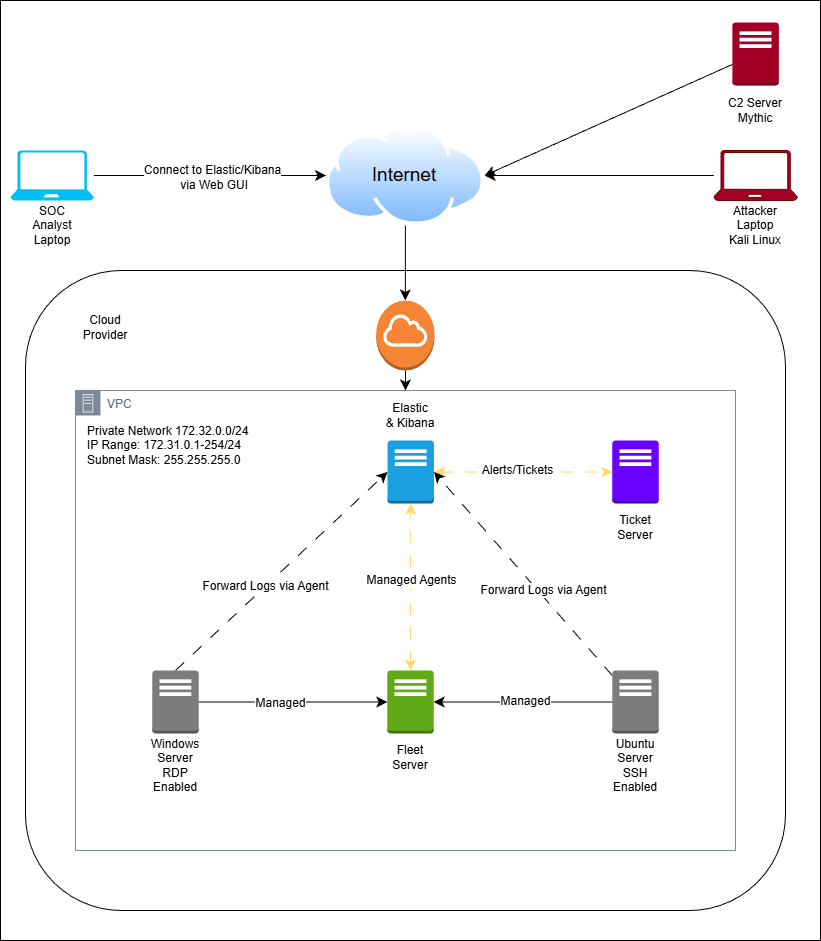

The diagram above was exported from draw.io. Its source (the exported page's mxGraphModel, read from the mxfile embedded in the PNG):
<mxGraphModel dx="1564" dy="881" grid="1" gridSize="10" guides="1" tooltips="1" connect="1" arrows="1" fold="1" page="1" pageScale="1" pageWidth="850" pageHeight="1100" math="0" shadow="0">
  <root>
    <mxCell id="0" />
    <mxCell id="1" parent="0" />
    <mxCell id="m6Lu3Q4CslrEZuAqoTgu-62" parent="1" style="rounded=0;whiteSpace=wrap;html=1;" value="" vertex="1">
      <mxGeometry height="940" width="820" x="20" y="30" as="geometry" />
    </mxCell>
    <mxCell id="m6Lu3Q4CslrEZuAqoTgu-8" parent="1" style="rounded=1;whiteSpace=wrap;html=1;" value="" vertex="1">
      <mxGeometry height="640" width="760" x="45" y="300" as="geometry" />
    </mxCell>
    <mxCell id="m6Lu3Q4CslrEZuAqoTgu-9" parent="1" style="text;html=1;whiteSpace=wrap;strokeColor=none;fillColor=none;align=center;verticalAlign=middle;rounded=0;" value="Cloud Provider" vertex="1">
      <mxGeometry height="30" width="60" x="95" y="341.5" as="geometry" />
    </mxCell>
    <mxCell id="m6Lu3Q4CslrEZuAqoTgu-17" parent="1" style="points=[[0,0],[0.25,0],[0.5,0],[0.75,0],[1,0],[1,0.25],[1,0.5],[1,0.75],[1,1],[0.75,1],[0.5,1],[0.25,1],[0,1],[0,0.75],[0,0.5],[0,0.25]];outlineConnect=0;gradientColor=none;html=1;whiteSpace=wrap;fontSize=12;fontStyle=0;container=1;pointerEvents=0;collapsible=0;recursiveResize=0;shape=mxgraph.aws4.group;grIcon=mxgraph.aws4.group_on_premise;strokeColor=#7D8998;fillColor=none;verticalAlign=top;align=left;spacingLeft=30;fontColor=#5A6C86;dashed=0;" value="VPC" vertex="1">
      <mxGeometry height="460" width="660" x="95" y="420" as="geometry" />
    </mxCell>
    <mxCell id="m6Lu3Q4CslrEZuAqoTgu-1" parent="m6Lu3Q4CslrEZuAqoTgu-17" style="outlineConnect=0;dashed=0;verticalLabelPosition=bottom;verticalAlign=top;align=center;html=1;shape=mxgraph.aws3.traditional_server;fillColor=#1ba1e2;fontColor=#ffffff;strokeColor=#006EAF;" value="" vertex="1">
      <mxGeometry height="63" width="46.5" x="312" y="50" as="geometry" />
    </mxCell>
    <mxCell id="m6Lu3Q4CslrEZuAqoTgu-10" parent="m6Lu3Q4CslrEZuAqoTgu-17" style="text;html=1;whiteSpace=wrap;strokeColor=none;fillColor=none;align=center;verticalAlign=middle;rounded=0;" value="Elastic &amp;amp;&amp;nbsp;&lt;span style=&quot;background-color: transparent; color: light-dark(rgb(0, 0, 0), rgb(255, 255, 255));&quot;&gt;Kibana&lt;/span&gt;" vertex="1">
      <mxGeometry height="30" width="60" x="305" y="10" as="geometry" />
    </mxCell>
    <mxCell id="m6Lu3Q4CslrEZuAqoTgu-24" edge="1" parent="1" source="m6Lu3Q4CslrEZuAqoTgu-2" style="edgeStyle=none;curved=1;rounded=0;orthogonalLoop=1;jettySize=auto;html=1;entryX=0;entryY=0.5;entryDx=0;entryDy=0;entryPerimeter=0;fontSize=12;startSize=8;endSize=8;" target="m6Lu3Q4CslrEZuAqoTgu-4">
      <mxGeometry relative="1" as="geometry" />
    </mxCell>
    <mxCell id="m6Lu3Q4CslrEZuAqoTgu-26" connectable="0" parent="m6Lu3Q4CslrEZuAqoTgu-24" style="edgeLabel;html=1;align=center;verticalAlign=middle;resizable=0;points=[];fontSize=12;" value="Managed" vertex="1">
      <mxGeometry relative="1" x="-0.1418" y="-1" as="geometry">
        <mxPoint as="offset" />
      </mxGeometry>
    </mxCell>
    <mxCell id="m6Lu3Q4CslrEZuAqoTgu-25" edge="1" parent="1" source="m6Lu3Q4CslrEZuAqoTgu-3" style="edgeStyle=none;curved=1;rounded=0;orthogonalLoop=1;jettySize=auto;html=1;exitX=0;exitY=0.5;exitDx=0;exitDy=0;exitPerimeter=0;entryX=1;entryY=0.5;entryDx=0;entryDy=0;entryPerimeter=0;fontSize=12;startSize=8;endSize=8;" target="m6Lu3Q4CslrEZuAqoTgu-4">
      <mxGeometry relative="1" as="geometry" />
    </mxCell>
    <mxCell id="m6Lu3Q4CslrEZuAqoTgu-27" connectable="0" parent="m6Lu3Q4CslrEZuAqoTgu-25" style="edgeLabel;html=1;align=center;verticalAlign=middle;resizable=0;points=[];fontSize=12;" value="Managed" vertex="1">
      <mxGeometry relative="1" x="-0.0276" y="-1" as="geometry">
        <mxPoint as="offset" />
      </mxGeometry>
    </mxCell>
    <mxCell id="m6Lu3Q4CslrEZuAqoTgu-28" edge="1" parent="1" source="m6Lu3Q4CslrEZuAqoTgu-4" style="edgeStyle=none;curved=1;rounded=0;orthogonalLoop=1;jettySize=auto;html=1;exitX=0.5;exitY=0;exitDx=0;exitDy=0;exitPerimeter=0;entryX=0.5;entryY=1;entryDx=0;entryDy=0;entryPerimeter=0;fontSize=12;startSize=8;endSize=8;startArrow=classic;startFill=1;strokeColor=light-dark(#FFD966,#FFB570);dashed=1;dashPattern=12 12;" target="m6Lu3Q4CslrEZuAqoTgu-1">
      <mxGeometry relative="1" as="geometry" />
    </mxCell>
    <mxCell id="m6Lu3Q4CslrEZuAqoTgu-31" connectable="0" parent="m6Lu3Q4CslrEZuAqoTgu-28" style="edgeLabel;html=1;align=center;verticalAlign=middle;resizable=0;points=[];fontSize=12;" value="Managed Agents" vertex="1">
      <mxGeometry relative="1" x="0.0746" as="geometry">
        <mxPoint y="-1" as="offset" />
      </mxGeometry>
    </mxCell>
    <mxCell id="m6Lu3Q4CslrEZuAqoTgu-29" edge="1" parent="1" source="m6Lu3Q4CslrEZuAqoTgu-1" style="edgeStyle=none;curved=1;rounded=0;orthogonalLoop=1;jettySize=auto;html=1;exitX=1;exitY=0.5;exitDx=0;exitDy=0;exitPerimeter=0;entryX=0;entryY=0.5;entryDx=0;entryDy=0;entryPerimeter=0;fontSize=12;startSize=8;endSize=8;strokeColor=light-dark(#FFD966,#FFD966);startArrow=classic;startFill=1;dashed=1;dashPattern=12 12;" target="m6Lu3Q4CslrEZuAqoTgu-5">
      <mxGeometry relative="1" as="geometry" />
    </mxCell>
    <mxCell id="m6Lu3Q4CslrEZuAqoTgu-30" connectable="0" parent="m6Lu3Q4CslrEZuAqoTgu-29" style="edgeLabel;html=1;align=center;verticalAlign=middle;resizable=0;points=[];fontSize=12;" value="Alerts/Tickets" vertex="1">
      <mxGeometry relative="1" x="-0.0636" y="2" as="geometry">
        <mxPoint as="offset" />
      </mxGeometry>
    </mxCell>
    <mxCell id="m6Lu3Q4CslrEZuAqoTgu-34" edge="1" parent="1" source="m6Lu3Q4CslrEZuAqoTgu-2" style="edgeStyle=none;curved=1;rounded=0;orthogonalLoop=1;jettySize=auto;html=1;exitX=0.5;exitY=0;exitDx=0;exitDy=0;exitPerimeter=0;entryX=0;entryY=0.5;entryDx=0;entryDy=0;entryPerimeter=0;fontSize=12;startSize=8;endSize=8;dashed=1;dashPattern=12 12;" target="m6Lu3Q4CslrEZuAqoTgu-1">
      <mxGeometry relative="1" as="geometry" />
    </mxCell>
    <mxCell id="m6Lu3Q4CslrEZuAqoTgu-36" connectable="0" parent="m6Lu3Q4CslrEZuAqoTgu-34" style="edgeLabel;html=1;align=center;verticalAlign=middle;resizable=0;points=[];fontSize=12;" value="Forward Logs via Agent" vertex="1">
      <mxGeometry relative="1" x="-0.1531" as="geometry">
        <mxPoint as="offset" />
      </mxGeometry>
    </mxCell>
    <mxCell id="m6Lu3Q4CslrEZuAqoTgu-35" edge="1" parent="1" source="m6Lu3Q4CslrEZuAqoTgu-3" style="edgeStyle=none;curved=1;rounded=0;orthogonalLoop=1;jettySize=auto;html=1;entryX=1;entryY=0.5;entryDx=0;entryDy=0;entryPerimeter=0;fontSize=12;startSize=8;endSize=8;dashed=1;dashPattern=12 12;" target="m6Lu3Q4CslrEZuAqoTgu-1">
      <mxGeometry relative="1" as="geometry" />
    </mxCell>
    <mxCell id="m6Lu3Q4CslrEZuAqoTgu-37" connectable="0" parent="m6Lu3Q4CslrEZuAqoTgu-35" style="edgeLabel;html=1;align=center;verticalAlign=middle;resizable=0;points=[];fontSize=12;" value="Forward Logs via Agent" vertex="1">
      <mxGeometry relative="1" x="-0.1855" y="-4" as="geometry">
        <mxPoint as="offset" />
      </mxGeometry>
    </mxCell>
    <mxCell id="m6Lu3Q4CslrEZuAqoTgu-38" connectable="0" parent="1" style="group" value="" vertex="1">
      <mxGeometry height="110" width="60" x="165" y="700" as="geometry" />
    </mxCell>
    <mxCell id="m6Lu3Q4CslrEZuAqoTgu-2" parent="m6Lu3Q4CslrEZuAqoTgu-38" style="outlineConnect=0;dashed=0;verticalLabelPosition=bottom;verticalAlign=top;align=center;html=1;shape=mxgraph.aws3.traditional_server;fillColor=#7D7C7C;gradientColor=none;" value="" vertex="1">
      <mxGeometry height="63" width="46.5" x="6.75" as="geometry" />
    </mxCell>
    <mxCell id="m6Lu3Q4CslrEZuAqoTgu-12" parent="m6Lu3Q4CslrEZuAqoTgu-38" style="text;html=1;whiteSpace=wrap;strokeColor=none;fillColor=none;align=center;verticalAlign=middle;rounded=0;" value="Windows Server&lt;div&gt;RDP Enabled&lt;/div&gt;" vertex="1">
      <mxGeometry height="30" width="60" y="80" as="geometry" />
    </mxCell>
    <mxCell id="m6Lu3Q4CslrEZuAqoTgu-39" connectable="0" parent="1" style="group" value="" vertex="1">
      <mxGeometry height="101.5" width="60" x="400" y="700" as="geometry" />
    </mxCell>
    <mxCell id="m6Lu3Q4CslrEZuAqoTgu-4" parent="m6Lu3Q4CslrEZuAqoTgu-39" style="outlineConnect=0;dashed=0;verticalLabelPosition=bottom;verticalAlign=top;align=center;html=1;shape=mxgraph.aws3.traditional_server;fillColor=#60a917;fontColor=#ffffff;strokeColor=#2D7600;" value="" vertex="1">
      <mxGeometry height="63" width="46.5" x="6.75" as="geometry" />
    </mxCell>
    <mxCell id="m6Lu3Q4CslrEZuAqoTgu-14" parent="m6Lu3Q4CslrEZuAqoTgu-39" style="text;html=1;whiteSpace=wrap;strokeColor=none;fillColor=none;align=center;verticalAlign=middle;rounded=0;" value="Fleet Server" vertex="1">
      <mxGeometry height="30" width="60" y="71.5" as="geometry" />
    </mxCell>
    <mxCell id="m6Lu3Q4CslrEZuAqoTgu-40" connectable="0" parent="1" style="group" value="" vertex="1">
      <mxGeometry height="110" width="60" x="625" y="700" as="geometry" />
    </mxCell>
    <mxCell id="m6Lu3Q4CslrEZuAqoTgu-3" parent="m6Lu3Q4CslrEZuAqoTgu-40" style="outlineConnect=0;dashed=0;verticalLabelPosition=bottom;verticalAlign=top;align=center;html=1;shape=mxgraph.aws3.traditional_server;fillColor=#7D7C7C;gradientColor=none;" value="" vertex="1">
      <mxGeometry height="63" width="46.5" x="6.75" as="geometry" />
    </mxCell>
    <mxCell id="m6Lu3Q4CslrEZuAqoTgu-13" parent="m6Lu3Q4CslrEZuAqoTgu-40" style="text;html=1;whiteSpace=wrap;strokeColor=none;fillColor=none;align=center;verticalAlign=middle;rounded=0;" value="Ubuntu Server&lt;div&gt;SSH Enabled&lt;/div&gt;" vertex="1">
      <mxGeometry height="30" width="60" y="80" as="geometry" />
    </mxCell>
    <mxCell id="m6Lu3Q4CslrEZuAqoTgu-41" connectable="0" parent="1" style="group" value="" vertex="1">
      <mxGeometry height="101.5" width="60" x="625" y="470" as="geometry" />
    </mxCell>
    <mxCell id="m6Lu3Q4CslrEZuAqoTgu-5" parent="m6Lu3Q4CslrEZuAqoTgu-41" style="outlineConnect=0;dashed=0;verticalLabelPosition=bottom;verticalAlign=top;align=center;html=1;shape=mxgraph.aws3.traditional_server;fillColor=#6a00ff;fontColor=#ffffff;strokeColor=#3700CC;" value="" vertex="1">
      <mxGeometry height="63" width="46.5" x="6.75" as="geometry" />
    </mxCell>
    <mxCell id="m6Lu3Q4CslrEZuAqoTgu-15" parent="m6Lu3Q4CslrEZuAqoTgu-41" style="text;html=1;whiteSpace=wrap;strokeColor=none;fillColor=none;align=center;verticalAlign=middle;rounded=0;" value="Ticket Server" vertex="1">
      <mxGeometry height="30" width="60" y="71.5" as="geometry" />
    </mxCell>
    <mxCell id="m6Lu3Q4CslrEZuAqoTgu-42" parent="1" style="text;html=1;whiteSpace=wrap;strokeColor=none;fillColor=none;align=left;verticalAlign=middle;rounded=0;" value="Private Network 172.32.0.0/24&lt;div&gt;IP Range: 172.31.0.1-254/24&lt;/div&gt;&lt;div&gt;Subnet Mask: 255.255.255.0&lt;/div&gt;" vertex="1">
      <mxGeometry height="30" width="170" x="105" y="460" as="geometry" />
    </mxCell>
    <mxCell id="m6Lu3Q4CslrEZuAqoTgu-47" edge="1" parent="1" source="m6Lu3Q4CslrEZuAqoTgu-43" style="edgeStyle=none;curved=1;rounded=0;orthogonalLoop=1;jettySize=auto;html=1;entryX=0.5;entryY=0;entryDx=0;entryDy=0;fontSize=12;startSize=8;endSize=8;" target="m6Lu3Q4CslrEZuAqoTgu-17">
      <mxGeometry relative="1" as="geometry" />
    </mxCell>
    <mxCell id="m6Lu3Q4CslrEZuAqoTgu-43" parent="1" style="outlineConnect=0;dashed=0;verticalLabelPosition=bottom;verticalAlign=top;align=center;html=1;shape=mxgraph.aws3.internet_gateway;fillColor=#F58534;gradientColor=none;" value="" vertex="1">
      <mxGeometry height="70" width="58.33" x="395.67" y="330" as="geometry" />
    </mxCell>
    <mxCell id="m6Lu3Q4CslrEZuAqoTgu-46" edge="1" parent="1" source="m6Lu3Q4CslrEZuAqoTgu-44" style="edgeStyle=none;curved=1;rounded=0;orthogonalLoop=1;jettySize=auto;html=1;entryX=0.5;entryY=0;entryDx=0;entryDy=0;entryPerimeter=0;fontSize=12;startSize=8;endSize=8;" target="m6Lu3Q4CslrEZuAqoTgu-43">
      <mxGeometry relative="1" as="geometry" />
    </mxCell>
    <mxCell id="m6Lu3Q4CslrEZuAqoTgu-48" connectable="0" parent="1" style="group" value="" vertex="1">
      <mxGeometry height="100" width="158.73000000000002" x="345.47" y="155" as="geometry" />
    </mxCell>
    <mxCell id="m6Lu3Q4CslrEZuAqoTgu-44" parent="m6Lu3Q4CslrEZuAqoTgu-48" style="image;aspect=fixed;perimeter=ellipsePerimeter;html=1;align=center;shadow=0;dashed=0;spacingTop=3;image=img/lib/active_directory/internet_cloud.svg;" value="" vertex="1">
      <mxGeometry height="100" width="158.73" as="geometry" />
    </mxCell>
    <mxCell id="m6Lu3Q4CslrEZuAqoTgu-45" parent="m6Lu3Q4CslrEZuAqoTgu-48" style="text;html=1;whiteSpace=wrap;strokeColor=none;fillColor=none;align=center;verticalAlign=middle;rounded=0;" value="&lt;font style=&quot;font-size: 19px; color: light-dark(rgb(0, 0, 0), rgb(0, 76, 255));&quot;&gt;Internet&lt;/font&gt;" vertex="1">
      <mxGeometry height="30" width="60" x="49" y="35" as="geometry" />
    </mxCell>
    <mxCell id="m6Lu3Q4CslrEZuAqoTgu-50" connectable="0" parent="1" style="group" value="" vertex="1">
      <mxGeometry height="103" width="60" x="745.09" y="52" as="geometry" />
    </mxCell>
    <mxCell id="m6Lu3Q4CslrEZuAqoTgu-7" parent="m6Lu3Q4CslrEZuAqoTgu-50" style="outlineConnect=0;dashed=0;verticalLabelPosition=bottom;verticalAlign=top;align=center;html=1;shape=mxgraph.aws3.traditional_server;fillColor=light-dark(#A20025,#FF0000);fontColor=#ffffff;strokeColor=#6F0000;" value="" vertex="1">
      <mxGeometry height="63" width="46.5" x="6.75" as="geometry" />
    </mxCell>
    <mxCell id="m6Lu3Q4CslrEZuAqoTgu-16" parent="m6Lu3Q4CslrEZuAqoTgu-50" style="text;html=1;whiteSpace=wrap;strokeColor=none;fillColor=none;align=center;verticalAlign=middle;rounded=0;" value="C2 Server&lt;div&gt;Mythic&lt;/div&gt;" vertex="1">
      <mxGeometry height="30" width="60" y="73" as="geometry" />
    </mxCell>
    <mxCell id="m6Lu3Q4CslrEZuAqoTgu-52" connectable="0" parent="1" style="group" value="" vertex="1">
      <mxGeometry height="90" width="83.33" x="30" y="180" as="geometry" />
    </mxCell>
    <mxCell id="m6Lu3Q4CslrEZuAqoTgu-49" parent="m6Lu3Q4CslrEZuAqoTgu-52" style="verticalLabelPosition=bottom;html=1;verticalAlign=top;align=center;strokeColor=none;fillColor=#00BEF2;shape=mxgraph.azure.laptop;pointerEvents=1;" value="" vertex="1">
      <mxGeometry height="50" width="83.33" as="geometry" />
    </mxCell>
    <mxCell id="m6Lu3Q4CslrEZuAqoTgu-51" parent="m6Lu3Q4CslrEZuAqoTgu-52" style="text;html=1;whiteSpace=wrap;strokeColor=none;fillColor=none;align=center;verticalAlign=middle;rounded=0;" value="SOC Analyst Laptop" vertex="1">
      <mxGeometry height="30" width="60" x="11.669999999999973" y="60" as="geometry" />
    </mxCell>
    <mxCell id="m6Lu3Q4CslrEZuAqoTgu-53" edge="1" parent="1" source="m6Lu3Q4CslrEZuAqoTgu-49" style="edgeStyle=none;curved=0;rounded=0;orthogonalLoop=1;jettySize=auto;html=1;entryX=0;entryY=0.5;entryDx=0;entryDy=0;fontSize=12;startSize=8;endSize=8;" target="m6Lu3Q4CslrEZuAqoTgu-44">
      <mxGeometry relative="1" as="geometry" />
    </mxCell>
    <mxCell id="m6Lu3Q4CslrEZuAqoTgu-54" connectable="0" parent="m6Lu3Q4CslrEZuAqoTgu-53" style="edgeLabel;html=1;align=center;verticalAlign=middle;resizable=0;points=[];fontSize=12;" value="Connect to Elastic/Kibana&lt;div&gt;&amp;nbsp;via Web GUI&lt;/div&gt;" vertex="1">
      <mxGeometry relative="1" x="0.0185" y="-1" as="geometry">
        <mxPoint as="offset" />
      </mxGeometry>
    </mxCell>
    <mxCell id="m6Lu3Q4CslrEZuAqoTgu-58" edge="1" parent="1" source="m6Lu3Q4CslrEZuAqoTgu-56" style="edgeStyle=none;curved=1;rounded=0;orthogonalLoop=1;jettySize=auto;html=1;entryX=1;entryY=0.5;entryDx=0;entryDy=0;fontSize=12;startSize=8;endSize=8;" target="m6Lu3Q4CslrEZuAqoTgu-44">
      <mxGeometry relative="1" as="geometry" />
    </mxCell>
    <mxCell id="m6Lu3Q4CslrEZuAqoTgu-60" connectable="0" parent="1" style="group" value="" vertex="1">
      <mxGeometry height="90" width="83.33000000000004" x="733.42" y="180" as="geometry" />
    </mxCell>
    <mxCell id="m6Lu3Q4CslrEZuAqoTgu-56" parent="m6Lu3Q4CslrEZuAqoTgu-60" style="verticalLabelPosition=bottom;html=1;verticalAlign=top;align=center;strokeColor=#6F0000;fillColor=light-dark(#A20025,#660000);shape=mxgraph.azure.laptop;pointerEvents=1;fontColor=#ffffff;" value="" vertex="1">
      <mxGeometry height="50" width="83.33" as="geometry" />
    </mxCell>
    <mxCell id="m6Lu3Q4CslrEZuAqoTgu-57" parent="m6Lu3Q4CslrEZuAqoTgu-60" style="text;html=1;whiteSpace=wrap;strokeColor=none;fillColor=none;align=center;verticalAlign=middle;rounded=0;" value="Attacker Laptop&lt;div&gt;Kali Linux&lt;/div&gt;" vertex="1">
      <mxGeometry height="30" width="60" x="11.669999999999959" y="60" as="geometry" />
    </mxCell>
    <mxCell id="m6Lu3Q4CslrEZuAqoTgu-61" edge="1" parent="1" source="m6Lu3Q4CslrEZuAqoTgu-7" style="edgeStyle=none;curved=1;rounded=0;orthogonalLoop=1;jettySize=auto;html=1;entryX=1;entryY=0.5;entryDx=0;entryDy=0;fontSize=12;startSize=8;endSize=8;" target="m6Lu3Q4CslrEZuAqoTgu-44">
      <mxGeometry relative="1" as="geometry" />
    </mxCell>
  </root>
</mxGraphModel>